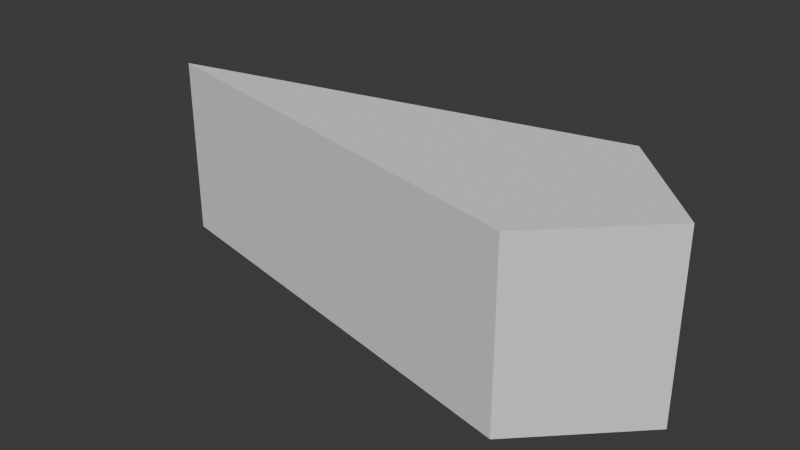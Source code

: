 # Source: heapYellow.blend  (saved by Blender 4.2.66; exported with 4.5.12 LTS)
import bpy
from mathutils import Matrix  # noqa: F401  (used for matrix-valued properties, if any)

bpy.ops.wm.read_factory_settings(use_empty=True)
scene = bpy.context.scene
scene.name = 'Scene'

# ---- collections
col_collection = bpy.data.collections.new('Collection'); scene.collection.children.link(col_collection)

# ---- world
world_world = bpy.data.worlds.new('World'); scene.world = world_world
world_world.use_nodes = True; world_world.node_tree.nodes.clear()
_N = world_world.node_tree.nodes; _L = world_world.node_tree.links
n0 = _N.new('ShaderNodeOutputWorld'); n0.name = 'World Output'; n0.location = (300, 300)
n1 = _N.new('ShaderNodeBackground'); n1.name = 'Background'; n1.location = (10, 300)
n1.inputs[0].default_value = (0.05088, 0.05088, 0.05088, 1.0)
_L.new(n1.outputs[0], n0.inputs[0])
n0.is_active_output = True
world_world.color = (0.05088, 0.05088, 0.05088)
world_world.sun_shadow_jitter_overblur = 0.0

# ---- meshes
me_cube_001 = bpy.data.meshes.new('Cube.001')
me_cube_001.from_pydata([(-11.0, 0.0, 1.5), (-3.636, -1.636, 1.5), (-3.636, 1.636, 1.5), (-2.0, -1.192e-07, 1.5), (-11.0, 0.0, -1.5), (-3.636, 1.636, -1.5), (-3.636, -1.636, -1.5), (-2.0, -1.192e-07, -1.5)], [], [(2, 3, 1, 0), (5, 4, 6, 7), (3, 2, 5, 7), (2, 0, 4, 5), (1, 3, 7, 6), (0, 1, 6, 4)])
_uv = me_cube_001.uv_layers.new(name='UVMap')
_uv.uv.foreach_set('vector', [0.6705, 0.5, 0.625, 0.625, 0.6705, 0.75, 0.875, 0.5, 0.6705, 0.5, 0.875, 0.5, 0.6705, 0.75, 0.625, 0.625, 0.625, 0.625, 0.6705, 0.5, 0.6705, 0.5, 0.625, 0.625, 0.6705, 0.5, 0.875, 0.5, 0.875, 0.5, 0.6705, 0.5, 0.6705, 0.75, 0.625, 0.625, 0.625, 0.625, 0.6705, 0.75, 0.875, 0.5, 0.6705, 0.75, 0.6705, 0.75, 0.875, 0.5])
me_cube_001.update()

# ---- objects
ob_cube = bpy.data.objects.new('Cube', None)
ob_cube_1 = bpy.data.objects.new('Cube', None)
ob_cube_001 = bpy.data.objects.new('Cube.001', None)
ob_cube_2 = bpy.data.objects.new('Cube', me_cube_001)

# ---- transforms, parenting, visibility, modifiers, constraints
ob_cube.location = (0.0, 0.0, 0.0)
ob_cube_1.location = (0.0, 0.0, 0.0)
ob_cube_001.location = (0.0, 0.0, 0.0)
ob_cube_2.location = (-7.0, 0.0, 1.5)

# ---- collection membership
col_collection.objects.link(ob_cube)
col_collection.objects.link(ob_cube_1)
col_collection.objects.link(ob_cube_001)
col_collection.objects.link(ob_cube_2)

# ---- scene / render settings (as saved in the file)
scene.frame_start = 1; scene.frame_end = 250; scene.frame_set(1)
scene.render.engine = 'BLENDER_EEVEE_NEXT'
scene.unit_settings.scale_length = 0.001
bpy.context.view_layer.update()

# ---- added for rendering (the .blend has no active camera and no usable light): camera, sun
cam_auto = bpy.data.cameras.new('AutoCamera')
cam_auto.lens = 50.0
cam_auto.sensor_width = 36.0
cam_auto.clip_end = 1000.0
ob_auto_camera = bpy.data.objects.new('AutoCamera', cam_auto)
scene.collection.objects.link(ob_auto_camera)
ob_auto_camera.location = (-4.21493, -11.1421, 8.92805)
ob_auto_camera.rotation_euler = (1.09748, -7.21219e-08, 0.694738)
scene.camera = ob_auto_camera
light_auto_sun = bpy.data.lights.new('AutoSun', 'SUN')
light_auto_sun.energy = 3.0
light_auto_sun.angle = 0.0523599
ob_auto_sun = bpy.data.objects.new('AutoSun', light_auto_sun)
scene.collection.objects.link(ob_auto_sun)
ob_auto_sun.rotation_euler = (0.872665, 0.174533, 0.523599)
bpy.context.view_layer.update()
